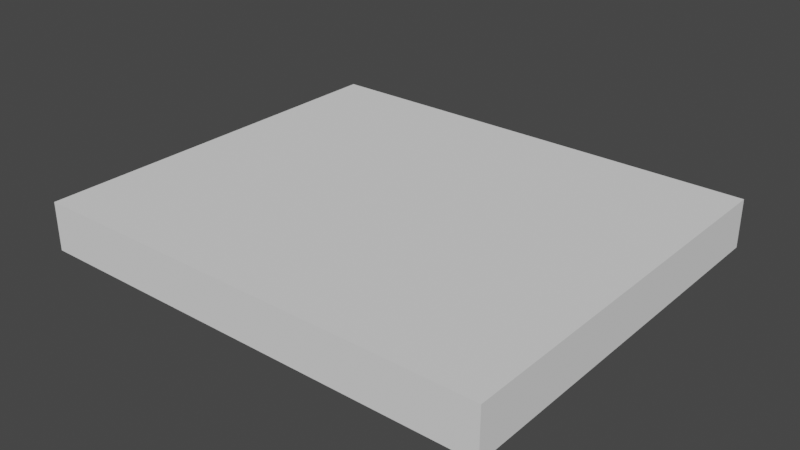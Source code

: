 # Source: StairPlatform.blend  (saved by Blender 2.90.8; exported with 4.5.12 LTS)
import bpy
from mathutils import Matrix  # noqa: F401  (used for matrix-valued properties, if any)

bpy.ops.wm.read_factory_settings(use_empty=True)
scene = bpy.context.scene
scene.name = 'Scene'

# ---- collections
col_collection = bpy.data.collections.new('Collection'); scene.collection.children.link(col_collection)

# ---- materials (node trees are filled in below, after node groups)
mat_walls = bpy.data.materials.new('Walls')
mat_walls.alpha_threshold = 0.0
mat_walls.use_transparent_shadow = False
mat_walls.roughness = 0.5
mat_base = bpy.data.materials.new('Base')
mat_base.alpha_threshold = 0.0
mat_base.use_transparent_shadow = False
mat_base.diffuse_color = (0.3121, 0.3121, 0.3121, 1.0)
mat_base.roughness = 0.5
mat_walls_001 = bpy.data.materials.new('Walls.001')
mat_walls_001.alpha_threshold = 0.0
mat_walls_001.use_transparent_shadow = False
mat_walls_001.roughness = 0.5
mat_base_001 = bpy.data.materials.new('Base.001')
mat_base_001.alpha_threshold = 0.0
mat_base_001.use_transparent_shadow = False
mat_base_001.diffuse_color = (0.3121, 0.3121, 0.3121, 1.0)
mat_base_001.roughness = 0.5

# ---- material node trees

# ---- world
world_world = bpy.data.worlds.new('World'); scene.world = world_world
world_world.use_nodes = True; world_world.node_tree.nodes.clear()
_N = world_world.node_tree.nodes; _L = world_world.node_tree.links
n0 = _N.new('ShaderNodeOutputWorld'); n0.name = 'World Output'; n0.location = (300, 300)
n1 = _N.new('ShaderNodeBackground'); n1.name = 'Background'; n1.location = (10, 300)
n1.inputs[0].default_value = (0.05088, 0.05088, 0.05088, 1.0)
_L.new(n1.outputs[0], n0.inputs[0])
n0.is_active_output = True
world_world.color = (0.05088, 0.05088, 0.05088)
world_world.use_sun_shadow = False
world_world.sun_shadow_jitter_overblur = 0.0

# ---- meshes
me_cube_003 = bpy.data.meshes.new('Cube.003')
me_cube_003.from_pydata([(0.4354, 0.492, -0.1899), (-0.7117, 0.492, -0.1899), (-0.1381, 0.492, -0.07052), (0.1487, 0.492, -0.07052), (-0.7117, 0.492, -0.07052), (-0.4249, 0.492, -0.07052), (0.4354, 0.492, -0.07052), (0.1487, 0.492, -0.1899), (-0.4249, 0.492, -0.1899), (-0.1381, 0.492, -0.1899), (-0.7117, -0.4816, -0.1899), (-0.7117, -0.4816, -0.07052), (0.1487, -0.4816, -0.1899), (-0.1381, -0.4816, -0.1899), (-0.1381, -0.4816, -0.07052), (-0.4249, -0.4816, -0.07052), (0.1487, -0.4816, -0.07052), (0.4354, -0.4816, -0.1899), (-0.4249, -0.4816, -0.1899), (0.4354, -0.4816, -0.07052), (-0.1381, 0.492, -0.1899), (0.1487, 0.492, -0.1899), (-0.7117, 0.492, -0.1899), (-0.4249, 0.492, -0.1899), (0.4354, 0.492, -0.1899)], [], [(8, 9, 13, 18), (9, 7, 12, 13), (6, 3, 16, 19), (3, 2, 14, 16), (10, 18, 15, 11), (13, 12, 16, 14), (12, 17, 19, 16), (18, 13, 14, 15), (0, 6, 19, 17), (7, 0, 17, 12), (1, 8, 18, 10), (2, 5, 15, 14), (5, 4, 11, 15), (4, 1, 10, 11), (2, 3, 21, 20), (3, 6, 24, 21), (4, 5, 23, 22), (5, 2, 20, 23)])
me_cube_003.polygons.foreach_set('material_index', [2, 2, 2, 2, 2, 2, 2, 2, 2, 2, 2, 2, 2, 2, 2, 2, 2, 2])
me_cube_003.materials.append(mat_walls)
me_cube_003.materials.append(mat_base)
me_cube_003.materials.append(mat_walls_001)
me_cube_003.materials.append(mat_base_001)
me_cube_003.use_remesh_preserve_volume = False
me_cube_003.use_remesh_preserve_attributes = False
me_cube_003.use_mirror_vertex_groups = False
me_cube_003.update()

# ---- objects
ob_buildingastairs_001 = bpy.data.objects.new('BuildingAStairs.001', me_cube_003)

# ---- transforms, parenting, visibility, modifiers, constraints
ob_buildingastairs_001.location = (0.0, 0.0, 0.0)
ob_buildingastairs_001.scale = (3.0, 3.0, 3.0)
ob_buildingastairs_001.lineart.crease_threshold = 0.0

# ---- collection membership
col_collection.objects.link(ob_buildingastairs_001)

# ---- scene / render settings (as saved in the file)
scene.frame_start = 1; scene.frame_end = 250; scene.frame_set(1)
scene.render.engine = 'BLENDER_EEVEE_NEXT'
scene.cycles.use_denoising = False
scene.cycles.samples = 128
scene.cycles.sampling_pattern = 'TABULATED_SOBOL'
scene.cycles.use_adaptive_sampling = False
scene.cycles.use_light_tree = False
scene.view_settings.view_transform = 'Filmic'
bpy.context.view_layer.update()

# ---- added for rendering (the .blend has no active camera and no usable light): camera, sun
cam_auto = bpy.data.cameras.new('AutoCamera')
cam_auto.lens = 50.0
cam_auto.sensor_width = 36.0
cam_auto.clip_end = 1000.0
ob_auto_camera = bpy.data.objects.new('AutoCamera', cam_auto)
scene.collection.objects.link(ob_auto_camera)
ob_auto_camera.location = (3.77513, -5.01175, 2.96093)
ob_auto_camera.rotation_euler = (1.09748, -7.21219e-08, 0.694738)
scene.camera = ob_auto_camera
light_auto_sun = bpy.data.lights.new('AutoSun', 'SUN')
light_auto_sun.energy = 3.0
light_auto_sun.angle = 0.0523599
ob_auto_sun = bpy.data.objects.new('AutoSun', light_auto_sun)
scene.collection.objects.link(ob_auto_sun)
ob_auto_sun.rotation_euler = (0.872665, 0.174533, 0.523599)
bpy.context.view_layer.update()
